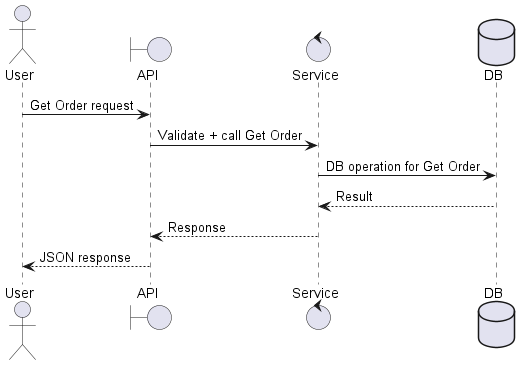

The diagram above was rendered by PlantUML. Its source (embedded in the PNG):
@startuml
actor User as A
boundary API as B
control Service as S
database DB as D

A -> B: Get Order request
B -> S: Validate + call Get Order
S -> D: DB operation for Get Order
D --> S: Result
S --> B: Response
B --> A: JSON response
@enduml